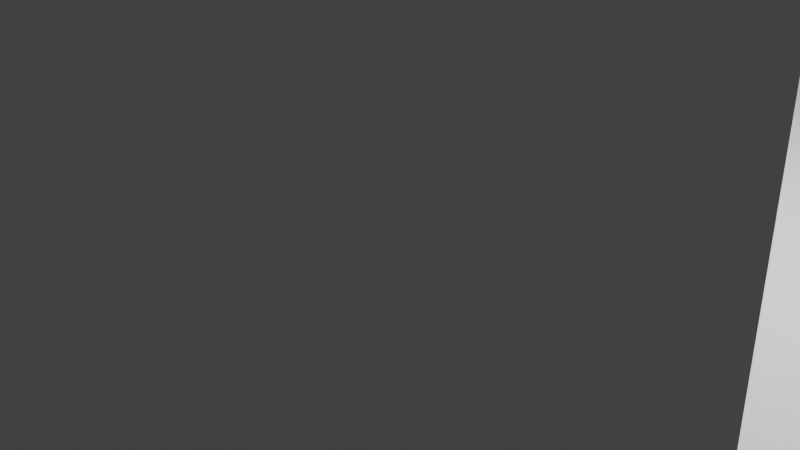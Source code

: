 # Source: Ruin.blend  (saved by Blender 2.91.10; exported with 4.5.12 LTS)
import bpy
from mathutils import Matrix  # noqa: F401  (used for matrix-valued properties, if any)

bpy.ops.wm.read_factory_settings(use_empty=True)
scene = bpy.context.scene
scene.name = 'Scene'

# ---- collections
col_collection = bpy.data.collections.new('Collection'); scene.collection.children.link(col_collection)

# ---- materials (node trees are filled in below, after node groups)
mat_material = bpy.data.materials.new('Material')
mat_material.alpha_threshold = 0.0
mat_material.use_transparent_shadow = False
mat_material.line_color = (0.0, 0.0, 0.0, 1.0)

# ---- material node trees
mat_material.use_nodes = True; mat_material.node_tree.nodes.clear()
_N = mat_material.node_tree.nodes; _L = mat_material.node_tree.links
n0 = _N.new('ShaderNodeOutputMaterial'); n0.name = 'Material Output'; n0.location = (300, 300)
n1 = _N.new('ShaderNodeBsdfPrincipled'); n1.name = 'Principled BSDF'; n1.location = (10, 300)
n1.distribution = 'GGX'
n1.subsurface_method = 'BURLEY'
n1.inputs[2].default_value = 0.4
n1.inputs[3].default_value = 1.45
n1.inputs[27].default_value = (0.0, 0.0, 0.0, 1.0)
n1.inputs[28].default_value = 1.0
_L.new(n1.outputs[0], n0.inputs[0])
n0.is_active_output = True

# ---- world
world_world = bpy.data.worlds.new('World'); scene.world = world_world
world_world.use_nodes = True; world_world.node_tree.nodes.clear()
_N = world_world.node_tree.nodes; _L = world_world.node_tree.links
n0 = _N.new('ShaderNodeOutputWorld'); n0.name = 'World Output'; n0.location = (300, 300)
n1 = _N.new('ShaderNodeBackground'); n1.name = 'Background'; n1.location = (10, 300)
n1.inputs[0].default_value = (0.05088, 0.05088, 0.05088, 1.0)
_L.new(n1.outputs[0], n0.inputs[0])
n0.is_active_output = True
world_world.color = (0.05088, 0.05088, 0.05088)
world_world.use_sun_shadow = False
world_world.sun_shadow_jitter_overblur = 0.0

# ---- cameras
cam_camera = bpy.data.cameras.new('Camera')
cam_camera.clip_end = 100.0
cam_camera.ortho_scale = 7.314

# ---- lights
light_light = bpy.data.lights.new('Light', 'POINT')
light_light.transmission_factor = 0.0
light_light.energy = 1000.0
light_light.shadow_soft_size = 0.1
light_light.shadow_maximum_resolution = 0.006
light_light.use_absolute_resolution = True

# ---- meshes
me_cube = bpy.data.meshes.new('Cube')
me_cube.from_pydata([(-7.439, 0.699, 1.74), (-7.439, -0.699, 1.74), (-10.01, 0.699, 1.74), (-10.01, -0.699, 1.74), (-7.439, 0.699, 0.0), (-10.01, -0.699, 0.0), (-7.439, -0.699, 0.0), (-10.01, 0.699, 0.0), (-7.783, 0.572, 2.227), (-7.783, -0.572, 2.227), (-9.328, 0.572, 2.227), (-9.328, -0.572, 2.227), (-7.783, 0.572, 9.059), (-7.783, -0.572, 9.059), (-9.328, 0.572, 9.059), (-9.328, -0.572, 9.059), (-7.783, 0.572, 9.989), (-7.783, -0.572, 9.989), (-9.328, 0.572, 9.989), (-9.328, -0.572, 9.989), (-7.4, 0.572, 11.66), (-7.4, -0.572, 11.66), (-8.739, 0.572, 12.43), (-8.739, -0.572, 12.43), (-5.631, 0.572, 13.79), (-5.631, -0.572, 13.79), (-6.572, 0.572, 15.01), (-6.572, -0.572, 15.01), (-3.314, 0.572, 14.91), (-3.314, -0.572, 14.91), (-3.78, 0.572, 16.38), (-3.78, -0.572, 16.38), (-0.9951, 0.572, 15.07), (-0.9951, -0.572, 15.07), (-0.9984, 0.572, 16.61), (-0.9984, -0.572, 16.61)], [], [(2, 3, 11, 10), (6, 1, 3, 5), (5, 3, 2, 7), (4, 0, 1, 6), (7, 2, 0, 4), (7, 4, 6, 5), (10, 11, 15, 14), (3, 1, 9, 11), (0, 2, 10, 8), (1, 0, 8, 9), (14, 15, 19, 18), (11, 9, 13, 15), (8, 10, 14, 12), (9, 8, 12, 13), (16, 18, 22, 20), (15, 13, 17, 19), (12, 14, 18, 16), (13, 12, 16, 17), (22, 23, 27, 26), (17, 16, 20, 21), (18, 19, 23, 22), (19, 17, 21, 23), (27, 25, 29, 31), (23, 21, 25, 27), (20, 22, 26, 24), (21, 20, 24, 25), (28, 30, 34, 32), (24, 26, 30, 28), (25, 24, 28, 29), (26, 27, 31, 30), (32, 34, 35, 33), (29, 28, 32, 33), (30, 31, 35, 34), (31, 29, 33, 35)])
_uv = me_cube.uv_layers.new(name='UVMap')
_uv.uv.foreach_set('vector', [0.625, 0.25, 0.625, 0.0, 0.625, 0.0, 0.625, 0.25, 0.5, 0.75, 0.625, 0.75, 0.625, 1.0, 0.5, 1.0, 0.5, 0.0, 0.625, 0.0, 0.625, 0.25, 0.5, 0.25, 0.5, 0.5, 0.625, 0.5, 0.625, 0.75, 0.5, 0.75, 0.5, 0.25, 0.625, 0.25, 0.625, 0.5, 0.5, 0.5, 0.5, 0.25, 0.5, 0.5, 0.5, 0.75, 0.5, 0.0, 0.625, 0.25, 0.625, 0.0, 0.625, 0.0, 0.625, 0.25, 0.625, 1.0, 0.625, 0.75, 0.625, 0.75, 0.625, 1.0, 0.625, 0.5, 0.625, 0.25, 0.625, 0.25, 0.625, 0.5, 0.625, 0.75, 0.625, 0.5, 0.625, 0.5, 0.625, 0.75, 0.625, 0.25, 0.625, 0.0, 0.625, 0.0, 0.625, 0.25, 0.625, 1.0, 0.625, 0.75, 0.625, 0.75, 0.625, 1.0, 0.625, 0.5, 0.625, 0.25, 0.625, 0.25, 0.625, 0.5, 0.625, 0.75, 0.625, 0.5, 0.625, 0.5, 0.625, 0.75, 0.625, 0.5, 0.625, 0.25, 0.625, 0.25, 0.625, 0.5, 0.625, 1.0, 0.625, 0.75, 0.625, 0.75, 0.625, 1.0, 0.625, 0.5, 0.625, 0.25, 0.625, 0.25, 0.625, 0.5, 0.625, 0.75, 0.625, 0.5, 0.625, 0.5, 0.625, 0.75, 0.625, 0.25, 0.625, 0.0, 0.625, 0.0, 0.625, 0.25, 0.625, 0.75, 0.625, 0.5, 0.625, 0.5, 0.625, 0.75, 0.625, 0.25, 0.625, 0.0, 0.625, 0.0, 0.625, 0.25, 0.625, 1.0, 0.625, 0.75, 0.625, 0.75, 0.625, 1.0, 0.625, 1.0, 0.625, 0.75, 0.625, 0.75, 0.625, 1.0, 0.625, 1.0, 0.625, 0.75, 0.625, 0.75, 0.625, 1.0, 0.625, 0.5, 0.625, 0.25, 0.625, 0.25, 0.625, 0.5, 0.625, 0.75, 0.625, 0.5, 0.625, 0.5, 0.625, 0.75, 0.625, 0.5, 0.625, 0.25, 0.625, 0.25, 0.625, 0.5, 0.625, 0.5, 0.625, 0.25, 0.625, 0.25, 0.625, 0.5, 0.625, 0.75, 0.625, 0.5, 0.625, 0.5, 0.625, 0.75, 0.625, 0.25, 0.625, 0.0, 0.625, 0.0, 0.625, 0.25, 0.625, 0.5, 0.875, 0.5, 0.875, 0.75, 0.625, 0.75, 0.625, 0.75, 0.625, 0.5, 0.625, 0.5, 0.625, 0.75, 0.625, 0.25, 0.625, 0.0, 0.625, 0.0, 0.625, 0.25, 0.625, 1.0, 0.625, 0.75, 0.625, 0.75, 0.625, 1.0])
me_cube.materials.append(mat_material)
me_cube.use_remesh_preserve_volume = False
me_cube.use_remesh_preserve_attributes = False
me_cube.use_mirror_vertex_groups = False
me_cube.update()
me_cube_001 = bpy.data.meshes.new('Cube.001')
me_cube_001.from_pydata([(-8.575, 0.1738, 9.188), (-8.575, 0.1738, 10.33), (-6.191, 5.931, 9.188), (-6.191, 5.931, 10.33), (-7.954, -0.08357, 9.188), (-7.954, -0.08357, 10.33), (-5.569, 5.674, 9.188), (-5.569, 5.674, 10.33), (-8.069, 0.158, 12.25), (-5.798, 5.593, 12.22), (-7.599, -0.04057, 11.87), (-5.327, 5.395, 11.84), (-6.388, 0.1559, 14.28), (-4.607, 4.414, 14.24), (-6.151, 0.05301, 13.85), (-4.37, 4.311, 13.82), (-3.809, 0.09131, 15.62), (-2.742, 2.643, 15.59), (-3.709, 0.04683, 15.34), (-2.643, 2.598, 15.31), (-1.492, 0.195, 15.82), (-1.183, 0.9365, 15.81), (-1.486, 0.1911, 15.73), (-1.177, 0.9327, 15.72)], [], [(0, 1, 3, 2), (2, 3, 7, 6), (6, 7, 5, 4), (4, 5, 1, 0), (2, 6, 4, 0), (5, 7, 11, 10), (8, 10, 14, 12), (3, 1, 8, 9), (1, 5, 10, 8), (7, 3, 9, 11), (14, 15, 19, 18), (11, 9, 13, 15), (10, 11, 15, 14), (9, 8, 12, 13), (18, 19, 23, 22), (13, 12, 16, 17), (12, 14, 18, 16), (15, 13, 17, 19), (23, 21, 20, 22), (17, 16, 20, 21), (16, 18, 22, 20), (19, 17, 21, 23)])
_uv = me_cube_001.uv_layers.new(name='UVMap')
_uv.uv.foreach_set('vector', [0.375, 0.0, 0.625, 0.0, 0.625, 0.25, 0.375, 0.25, 0.375, 0.25, 0.625, 0.25, 0.625, 0.5, 0.375, 0.5, 0.375, 0.5, 0.625, 0.5, 0.625, 0.75, 0.375, 0.75, 0.375, 0.75, 0.625, 0.75, 0.625, 1.0, 0.375, 1.0, 0.125, 0.5, 0.375, 0.5, 0.375, 0.75, 0.125, 0.75, 0.625, 0.75, 0.625, 0.5, 0.625, 0.5, 0.625, 0.75, 0.625, 1.0, 0.625, 0.75, 0.625, 0.75, 0.625, 1.0, 0.625, 0.25, 0.625, 0.0, 0.625, 0.0, 0.625, 0.25, 0.625, 1.0, 0.625, 0.75, 0.625, 0.75, 0.625, 1.0, 0.625, 0.5, 0.625, 0.25, 0.625, 0.25, 0.625, 0.5, 0.625, 0.75, 0.625, 0.5, 0.625, 0.5, 0.625, 0.75, 0.625, 0.5, 0.625, 0.25, 0.625, 0.25, 0.625, 0.5, 0.625, 0.75, 0.625, 0.5, 0.625, 0.5, 0.625, 0.75, 0.625, 0.25, 0.625, 0.0, 0.625, 0.0, 0.625, 0.25, 0.625, 0.75, 0.625, 0.5, 0.625, 0.5, 0.625, 0.75, 0.625, 0.25, 0.625, 0.0, 0.625, 0.0, 0.625, 0.25, 0.625, 1.0, 0.625, 0.75, 0.625, 0.75, 0.625, 1.0, 0.625, 0.5, 0.625, 0.25, 0.625, 0.25, 0.625, 0.5, 0.625, 0.5, 0.875, 0.5, 0.875, 0.75, 0.625, 0.75, 0.625, 0.25, 0.625, 0.0, 0.625, 0.0, 0.625, 0.25, 0.625, 1.0, 0.625, 0.75, 0.625, 0.75, 0.625, 1.0, 0.625, 0.5, 0.625, 0.25, 0.625, 0.25, 0.625, 0.5])
me_cube_001.use_remesh_fix_poles = True
me_cube_001.use_remesh_preserve_attributes = False
me_cube_001.use_mirror_vertex_groups = False
me_cube_001.update()
me_cube_002 = bpy.data.meshes.new('Cube.002')
me_cube_002.from_pydata([(-9.636, -3.991, 0.0), (-9.636, -3.991, 1.037), (-3.991, 9.636, 0.0), (-3.991, 9.636, 1.037), (3.991, -9.636, 0.0), (3.991, -9.636, 1.037), (9.636, 3.991, 0.0), (9.636, 3.991, 1.037), (3.996, 9.647, 0.0), (3.996, 9.647, 1.037), (-3.996, -9.647, 0.0), (-3.996, -9.647, 1.037), (-9.647, 3.996, 0.0), (-9.647, 3.996, 1.037), (9.647, -3.996, 0.0), (9.647, -3.996, 1.037), (-9.418, 3.901, 0.8086), (-1.795e-08, -1.375e-07, 0.0), (-9.418, 3.901, 1.037), (-3.896, 9.407, 1.037), (3.901, 9.418, 1.037), (9.407, 3.896, 1.037), (9.418, -3.901, 1.037), (3.896, -9.407, 1.037), (-3.901, -9.418, 1.037), (-9.407, -3.896, 1.037), (-7.042, 2.917, 0.6378), (-3.896, 9.407, 0.8086), (3.901, 9.418, 0.8086), (9.407, 3.896, 0.8086), (9.418, -3.901, 0.8086), (3.896, -9.407, 0.8086), (-3.901, -9.418, 0.8086), (-9.407, -3.896, 0.8086), (-2.913, 7.034, 0.6378), (2.917, 7.042, 0.6378), (7.034, 2.913, 0.6378), (7.042, -2.917, 0.6378), (2.913, -7.034, 0.6378), (-2.917, -7.042, 0.6378), (-7.034, -2.913, 0.6378), (-1.795e-08, -1.375e-07, 0.6378)], [], [(12, 13, 3, 2), (8, 9, 7, 6), (14, 15, 5, 4), (10, 11, 1, 0), (17, 14, 4, 10), (3, 13, 18, 19), (9, 3, 19, 20), (12, 17, 10, 0), (4, 5, 11, 10), (2, 3, 9, 8), (2, 8, 17, 12), (11, 5, 23, 24), (5, 15, 22, 23), (8, 6, 14, 17), (6, 7, 15, 14), (0, 1, 13, 12), (21, 20, 28, 29), (25, 24, 32, 33), (24, 23, 31, 32), (18, 25, 33, 16), (1, 11, 24, 25), (7, 9, 20, 21), (15, 7, 21, 22), (13, 1, 25, 18), (16, 33, 40, 26), (27, 16, 26, 34), (31, 30, 37, 38), (28, 27, 34, 35), (22, 21, 29, 30), (20, 19, 27, 28), (23, 22, 30, 31), (19, 18, 16, 27), (41, 26, 40, 39), (37, 41, 39, 38), (36, 35, 41, 37), (35, 34, 26, 41), (32, 31, 38, 39), (33, 32, 39, 40), (29, 28, 35, 36), (30, 29, 36, 37)])
_uv = me_cube_002.uv_layers.new(name='UVMap')
_uv.uv.foreach_set('vector', [0.375, 0.125, 0.625, 0.125, 0.625, 0.25, 0.375, 0.25, 0.375, 0.375, 0.625, 0.375, 0.625, 0.5, 0.375, 0.5, 0.375, 0.625, 0.625, 0.625, 0.625, 0.75, 0.375, 0.75, 0.375, 0.875, 0.625, 0.875, 0.625, 1.0, 0.375, 1.0, 0.25, 0.625, 0.375, 0.625, 0.375, 0.75, 0.25, 0.75, 0.625, 0.25, 0.625, 0.125, 0.625, 0.125, 0.625, 0.25, 0.625, 0.375, 0.625, 0.25, 0.625, 0.25, 0.625, 0.375, 0.125, 0.625, 0.25, 0.625, 0.25, 0.75, 0.125, 0.75, 0.375, 0.75, 0.625, 0.75, 0.625, 0.875, 0.375, 0.875, 0.375, 0.25, 0.625, 0.25, 0.625, 0.375, 0.375, 0.375, 0.125, 0.5, 0.25, 0.5, 0.25, 0.625, 0.125, 0.625, 0.625, 0.875, 0.625, 0.75, 0.625, 0.75, 0.625, 0.875, 0.625, 0.75, 0.625, 0.625, 0.625, 0.625, 0.625, 0.75, 0.25, 0.5, 0.375, 0.5, 0.375, 0.625, 0.25, 0.625, 0.375, 0.5, 0.625, 0.5, 0.625, 0.625, 0.375, 0.625, 0.375, 0.0, 0.625, 0.0, 0.625, 0.125, 0.375, 0.125, 0.625, 0.5, 0.625, 0.375, 0.625, 0.375, 0.625, 0.5, 0.625, 1.0, 0.625, 0.875, 0.625, 0.875, 0.625, 1.0, 0.625, 0.875, 0.625, 0.75, 0.625, 0.75, 0.625, 0.875, 0.625, 0.125, 0.625, 0.0, 0.625, 0.0, 0.625, 0.125, 0.625, 1.0, 0.625, 0.875, 0.625, 0.875, 0.625, 1.0, 0.625, 0.5, 0.625, 0.375, 0.625, 0.375, 0.625, 0.5, 0.625, 0.625, 0.625, 0.5, 0.625, 0.5, 0.625, 0.625, 0.625, 0.125, 0.625, 0.0, 0.625, 0.0, 0.625, 0.125, 0.625, 0.125, 0.625, 0.0, 0.625, 0.0, 0.625, 0.125, 0.625, 0.25, 0.625, 0.125, 0.625, 0.125, 0.625, 0.25, 0.625, 0.75, 0.625, 0.625, 0.625, 0.625, 0.625, 0.75, 0.625, 0.375, 0.625, 0.25, 0.625, 0.25, 0.625, 0.375, 0.625, 0.625, 0.625, 0.5, 0.625, 0.5, 0.625, 0.625, 0.625, 0.375, 0.625, 0.25, 0.625, 0.25, 0.625, 0.375, 0.625, 0.75, 0.625, 0.625, 0.625, 0.625, 0.625, 0.75, 0.625, 0.25, 0.625, 0.125, 0.625, 0.125, 0.625, 0.25, 0.75, 0.625, 0.875, 0.625, 0.875, 0.75, 0.75, 0.75, 0.625, 0.625, 0.75, 0.625, 0.75, 0.75, 0.625, 0.75, 0.625, 0.5, 0.75, 0.5, 0.75, 0.625, 0.625, 0.625, 0.75, 0.5, 0.875, 0.5, 0.875, 0.625, 0.75, 0.625, 0.625, 0.875, 0.625, 0.75, 0.625, 0.75, 0.625, 0.875, 0.625, 1.0, 0.625, 0.875, 0.625, 0.875, 0.625, 1.0, 0.625, 0.5, 0.625, 0.375, 0.625, 0.375, 0.625, 0.5, 0.625, 0.625, 0.625, 0.5, 0.625, 0.5, 0.625, 0.625])
me_cube_002.use_remesh_fix_poles = True
me_cube_002.use_remesh_preserve_attributes = False
me_cube_002.use_mirror_vertex_groups = False
me_cube_002.update()
me_cube_003 = bpy.data.meshes.new('Cube.003')
me_cube_003.from_pydata([(-13.11, -5.452, -1.66), (-11.49, -4.758, 0.6446), (-5.401, 13.16, -1.66), (-4.758, 11.49, 0.6446), (5.503, -13.16, -1.66), (4.758, -11.49, 0.6446), (13.21, 5.452, -1.66), (11.49, 4.758, 0.6446), (5.509, 13.18, -1.66), (4.764, 11.5, 0.6446), (-5.407, -13.18, -1.66), (-4.764, -11.5, 0.6446), (-13.13, 5.458, -1.66), (-11.5, 4.764, 0.6446), (13.23, -5.458, -1.66), (11.5, -4.764, 0.6446), (-11.23, 4.651, 0.3723), (0.05076, -6.247e-08, -1.66), (-11.23, 4.651, 0.6446), (-4.645, 11.21, 0.6446), (4.651, 11.23, 0.6446), (11.21, 4.645, 0.6446), (11.23, -4.651, 0.6446), (4.645, -11.21, 0.6446), (-4.651, -11.23, 0.6446), (-11.21, -4.645, 0.6446), (-8.395, 3.477, 0.1686), (-4.645, 11.21, 0.3723), (4.651, 11.23, 0.3723), (11.21, 4.645, 0.3723), (11.23, -4.651, 0.3723), (4.645, -11.21, 0.3723), (-4.651, -11.23, 0.3723), (-11.21, -4.645, 0.3723), (-3.473, 8.386, 0.1686), (3.477, 8.395, 0.1686), (8.386, 3.473, 0.1686), (8.395, -3.477, 0.1686), (3.473, -8.386, 0.1686), (-3.477, -8.395, 0.1686), (-8.386, -3.473, 0.1686), (-1.795e-08, -1.375e-07, 0.1686)], [], [(12, 13, 3, 2), (8, 9, 7, 6), (14, 15, 5, 4), (10, 11, 1, 0), (17, 14, 4, 10), (3, 13, 18, 19), (9, 3, 19, 20), (12, 17, 10, 0), (4, 5, 11, 10), (2, 3, 9, 8), (2, 8, 17, 12), (11, 5, 23, 24), (5, 15, 22, 23), (8, 6, 14, 17), (6, 7, 15, 14), (0, 1, 13, 12), (21, 20, 28, 29), (25, 24, 32, 33), (24, 23, 31, 32), (18, 25, 33, 16), (1, 11, 24, 25), (7, 9, 20, 21), (15, 7, 21, 22), (13, 1, 25, 18), (16, 33, 40, 26), (27, 16, 26, 34), (31, 30, 37, 38), (28, 27, 34, 35), (22, 21, 29, 30), (20, 19, 27, 28), (23, 22, 30, 31), (19, 18, 16, 27), (41, 26, 40, 39), (37, 41, 39, 38), (36, 35, 41, 37), (35, 34, 26, 41), (32, 31, 38, 39), (33, 32, 39, 40), (29, 28, 35, 36), (30, 29, 36, 37)])
_uv = me_cube_003.uv_layers.new(name='UVMap')
_uv.uv.foreach_set('vector', [0.375, 0.125, 0.625, 0.125, 0.625, 0.25, 0.375, 0.25, 0.375, 0.375, 0.625, 0.375, 0.625, 0.5, 0.375, 0.5, 0.375, 0.625, 0.625, 0.625, 0.625, 0.75, 0.375, 0.75, 0.375, 0.875, 0.625, 0.875, 0.625, 1.0, 0.375, 1.0, 0.25, 0.625, 0.375, 0.625, 0.375, 0.75, 0.25, 0.75, 0.625, 0.25, 0.625, 0.125, 0.625, 0.125, 0.625, 0.25, 0.625, 0.375, 0.625, 0.25, 0.625, 0.25, 0.625, 0.375, 0.125, 0.625, 0.25, 0.625, 0.25, 0.75, 0.125, 0.75, 0.375, 0.75, 0.625, 0.75, 0.625, 0.875, 0.375, 0.875, 0.375, 0.25, 0.625, 0.25, 0.625, 0.375, 0.375, 0.375, 0.125, 0.5, 0.25, 0.5, 0.25, 0.625, 0.125, 0.625, 0.625, 0.875, 0.625, 0.75, 0.625, 0.75, 0.625, 0.875, 0.625, 0.75, 0.625, 0.625, 0.625, 0.625, 0.625, 0.75, 0.25, 0.5, 0.375, 0.5, 0.375, 0.625, 0.25, 0.625, 0.375, 0.5, 0.625, 0.5, 0.625, 0.625, 0.375, 0.625, 0.375, 0.0, 0.625, 0.0, 0.625, 0.125, 0.375, 0.125, 0.625, 0.5, 0.625, 0.375, 0.625, 0.375, 0.625, 0.5, 0.625, 1.0, 0.625, 0.875, 0.625, 0.875, 0.625, 1.0, 0.625, 0.875, 0.625, 0.75, 0.625, 0.75, 0.625, 0.875, 0.625, 0.125, 0.625, 0.0, 0.625, 0.0, 0.625, 0.125, 0.625, 1.0, 0.625, 0.875, 0.625, 0.875, 0.625, 1.0, 0.625, 0.5, 0.625, 0.375, 0.625, 0.375, 0.625, 0.5, 0.625, 0.625, 0.625, 0.5, 0.625, 0.5, 0.625, 0.625, 0.625, 0.125, 0.625, 0.0, 0.625, 0.0, 0.625, 0.125, 0.625, 0.125, 0.625, 0.0, 0.625, 0.0, 0.625, 0.125, 0.625, 0.25, 0.625, 0.125, 0.625, 0.125, 0.625, 0.25, 0.625, 0.75, 0.625, 0.625, 0.625, 0.625, 0.625, 0.75, 0.625, 0.375, 0.625, 0.25, 0.625, 0.25, 0.625, 0.375, 0.625, 0.625, 0.625, 0.5, 0.625, 0.5, 0.625, 0.625, 0.625, 0.375, 0.625, 0.25, 0.625, 0.25, 0.625, 0.375, 0.625, 0.75, 0.625, 0.625, 0.625, 0.625, 0.625, 0.75, 0.625, 0.25, 0.625, 0.125, 0.625, 0.125, 0.625, 0.25, 0.75, 0.625, 0.875, 0.625, 0.875, 0.75, 0.75, 0.75, 0.625, 0.625, 0.75, 0.625, 0.75, 0.75, 0.625, 0.75, 0.625, 0.5, 0.75, 0.5, 0.75, 0.625, 0.625, 0.625, 0.75, 0.5, 0.875, 0.5, 0.875, 0.625, 0.75, 0.625, 0.625, 0.875, 0.625, 0.75, 0.625, 0.75, 0.625, 0.875, 0.625, 1.0, 0.625, 0.875, 0.625, 0.875, 0.625, 1.0, 0.625, 0.5, 0.625, 0.375, 0.625, 0.375, 0.625, 0.5, 0.625, 0.625, 0.625, 0.5, 0.625, 0.5, 0.625, 0.625])
me_cube_003.use_remesh_fix_poles = True
me_cube_003.use_remesh_preserve_attributes = False
me_cube_003.use_mirror_vertex_groups = False
me_cube_003.update()

# ---- curves / text
cu_beziercircle = bpy.data.curves.new('BezierCircle', 'CURVE')
cu_beziercircle.dimensions = '3D'
_sp = cu_beziercircle.splines.new('BEZIER'); _sp.bezier_points.add(3)
_sp.bezier_points.foreach_set('co', [-1.0, 0.0, 0.0, 0.0, 1.0, 0.0, 1.0, 0.0, 0.0, 0.0, -1.0, 0.0])
_sp.bezier_points.foreach_set('handle_left', [-1.0, -0.5521, 0.0, -0.5521, 1.0, 0.0, 1.0, 0.5521, 0.0, 0.5521, -1.0, 0.0])
_sp.bezier_points.foreach_set('handle_right', [-1.0, 0.5521, 0.0, 0.5521, 1.0, 0.0, 1.0, -0.5521, 0.0, -0.5521, -1.0, 0.0])
for _p, _l, _r in zip(_sp.bezier_points, ['AUTO', 'AUTO', 'AUTO', 'AUTO'], ['AUTO', 'AUTO', 'AUTO', 'AUTO']): _p.handle_left_type = _l; _p.handle_right_type = _r
_sp.order_u = 0
_sp.order_v = 0
_sp.use_cyclic_u = True
cu_beziercircle.use_path = True
cu_beziercircle.use_path_clamp = True
cu_beziercircle.fill_mode = 'FULL'

# ---- objects
ob_pillar = bpy.data.objects.new('Pillar', me_cube)
ob_light = bpy.data.objects.new('Light', light_light)
ob_camera = bpy.data.objects.new('Camera', cam_camera)
ob_beziercircle = bpy.data.objects.new('BezierCircle', cu_beziercircle)
ob_cube = bpy.data.objects.new('Cube', me_cube_001)
ob_cube_001 = bpy.data.objects.new('Cube.001', me_cube_002)
ob_cube_002 = bpy.data.objects.new('Cube.002', me_cube_003)

# ---- transforms, parenting, visibility, modifiers, constraints
ob_pillar.location = (0.0, 0.0, 0.0)
ob_pillar.lock_rotations_4d = False
ob_pillar.empty_display_type = 'ARROWS'
ob_pillar.lineart.crease_threshold = 0.0
_m = ob_pillar.modifiers.new('Array', 'ARRAY')
_m.count = 8
_m.use_relative_offset = False
_m.use_object_offset = True
_m.offset_object = ob_beziercircle
ob_light.location = (4.076, 1.005, 5.904)
ob_light.rotation_euler = (0.6503, 0.05522, 1.866)
ob_light.lock_rotations_4d = False
ob_light.empty_display_type = 'ARROWS'
ob_light.color = (0.0, 0.0, 0.0, 0.0)
ob_light.lineart.crease_threshold = 0.0
ob_camera.location = (7.359, -6.926, 4.958)
ob_camera.rotation_euler = (1.109, 0.0, 0.8149)
ob_camera.lock_rotations_4d = False
ob_camera.empty_display_type = 'ARROWS'
ob_camera.color = (0.0, 0.0, 0.0, 0.0)
ob_camera.display_type = 'WIRE'
ob_camera.lineart.crease_threshold = 0.0
ob_beziercircle.location = (0.0, 0.0, 0.0)
ob_beziercircle.rotation_euler = (0.0, -0.0, -0.7854)
ob_beziercircle.lineart.crease_threshold = 0.0
ob_cube.location = (0.0, 0.0, 0.0)
ob_cube.lineart.crease_threshold = 0.0
_m = ob_cube.modifiers.new('Array', 'ARRAY')
_m.count = 8
_m.use_relative_offset = False
_m.use_object_offset = True
_m.offset_object = ob_beziercircle
ob_cube_001.location = (0.0, 0.0, 0.0)
ob_cube_001.lineart.crease_threshold = 0.0
ob_cube_002.location = (0.0, 0.0, 0.0)
ob_cube_002.lineart.crease_threshold = 0.0

# ---- collection membership
col_collection.objects.link(ob_pillar)
col_collection.objects.link(ob_light)
col_collection.objects.link(ob_camera)
col_collection.objects.link(ob_beziercircle)
col_collection.objects.link(ob_cube)
col_collection.objects.link(ob_cube_001)
col_collection.objects.link(ob_cube_002)

# ---- scene / render settings (as saved in the file)
scene.camera = ob_camera
scene.frame_start = 1; scene.frame_end = 250; scene.frame_set(1)
scene.render.engine = 'BLENDER_EEVEE_NEXT'
scene.cycles.use_denoising = False
scene.cycles.samples = 128
scene.cycles.sampling_pattern = 'TABULATED_SOBOL'
scene.cycles.use_adaptive_sampling = False
scene.cycles.use_light_tree = False
scene.view_settings.view_transform = 'Filmic'
bpy.context.view_layer.update()
